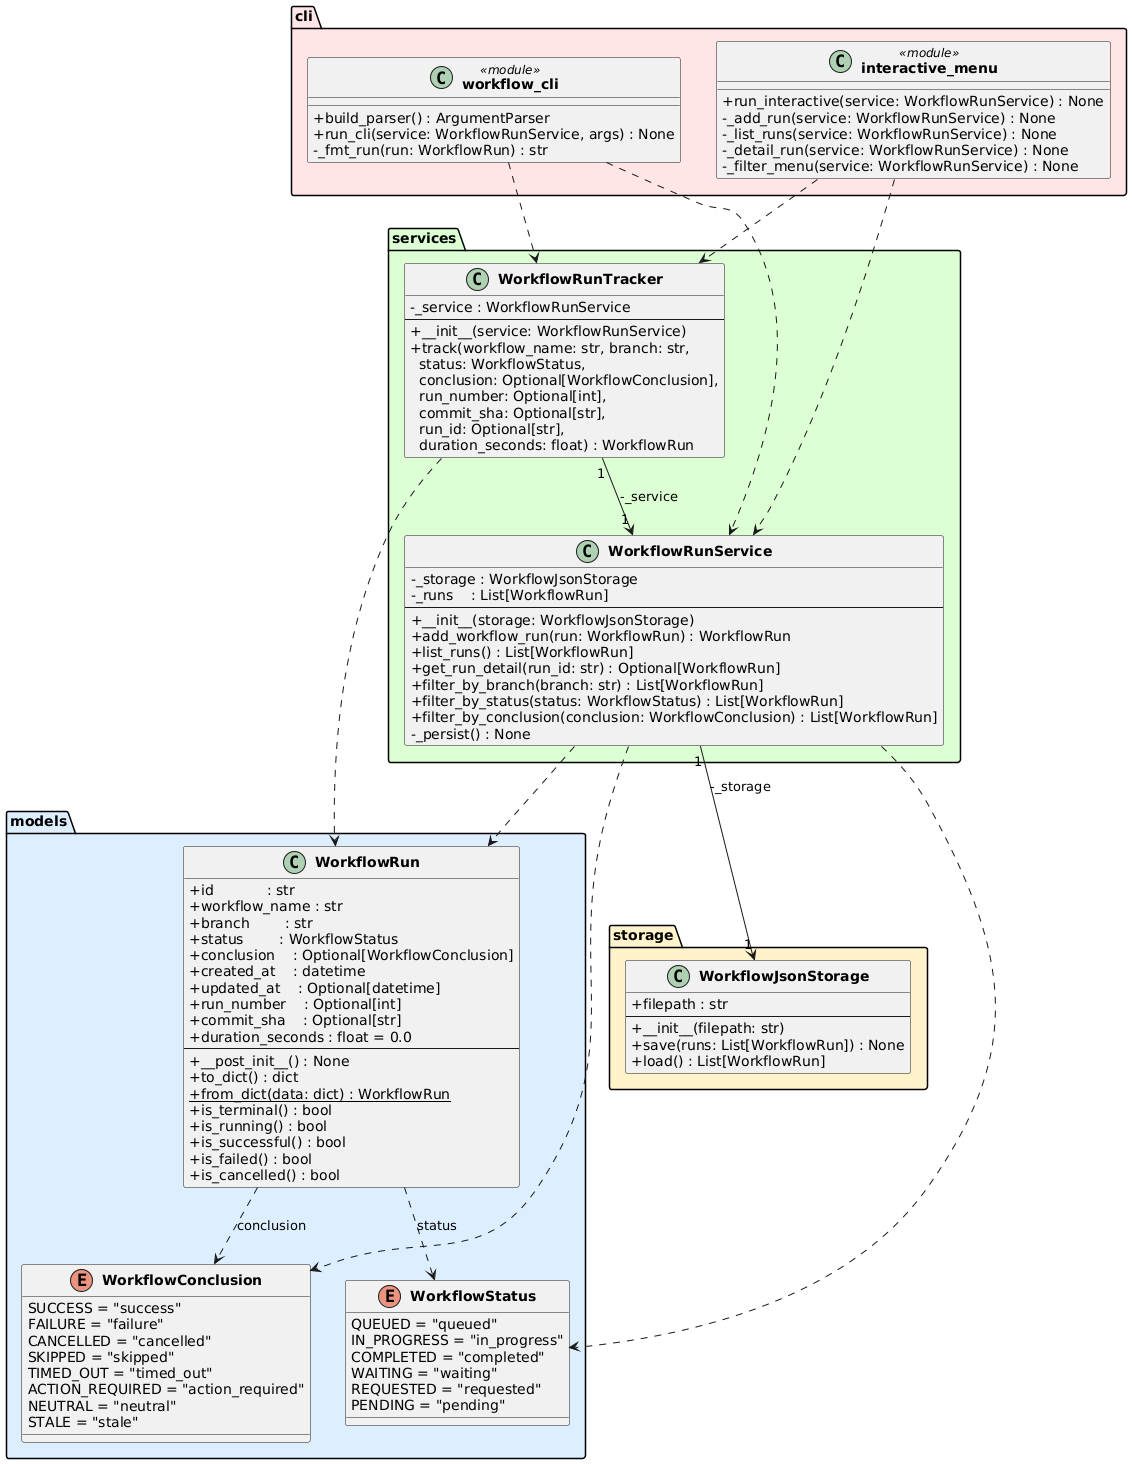

The diagram above was rendered by PlantUML. Its source (embedded in the PNG):
@startuml class_diagram

skinparam classAttributeIconSize 0
skinparam classFontStyle bold

package "models" #DDEEFF {
    enum WorkflowStatus {
        QUEUED = "queued"
        IN_PROGRESS = "in_progress"
        COMPLETED = "completed"
        WAITING = "waiting"
        REQUESTED = "requested"
        PENDING = "pending"
    }

    enum WorkflowConclusion {
        SUCCESS = "success"
        FAILURE = "failure"
        CANCELLED = "cancelled"
        SKIPPED = "skipped"
        TIMED_OUT = "timed_out"
        ACTION_REQUIRED = "action_required"
        NEUTRAL = "neutral"
        STALE = "stale"
    }

    class WorkflowRun {
        +id            : str
        +workflow_name : str
        +branch        : str
        +status        : WorkflowStatus
        +conclusion    : Optional[WorkflowConclusion]
        +created_at    : datetime
        +updated_at    : Optional[datetime]
        +run_number    : Optional[int]
        +commit_sha    : Optional[str]
        +duration_seconds : float = 0.0
        --
        +__post_init__() : None
        +to_dict() : dict
        +{static} from_dict(data: dict) : WorkflowRun
        +is_terminal() : bool
        +is_running() : bool
        +is_successful() : bool
        +is_failed() : bool
        +is_cancelled() : bool
    }
}

package "storage" #FFF3CC {
    class WorkflowJsonStorage {
        +filepath : str
        --
        +__init__(filepath: str)
        +save(runs: List[WorkflowRun]) : None
        +load() : List[WorkflowRun]
    }
}

package "services" #DDFFD4 {
    class WorkflowRunService {
        -_storage : WorkflowJsonStorage
        -_runs    : List[WorkflowRun]
        --
        +__init__(storage: WorkflowJsonStorage)
        +add_workflow_run(run: WorkflowRun) : WorkflowRun
        +list_runs() : List[WorkflowRun]
        +get_run_detail(run_id: str) : Optional[WorkflowRun]
        +filter_by_branch(branch: str) : List[WorkflowRun]
        +filter_by_status(status: WorkflowStatus) : List[WorkflowRun]
        +filter_by_conclusion(conclusion: WorkflowConclusion) : List[WorkflowRun]
        -_persist() : None
    }

    class WorkflowRunTracker {
        -_service : WorkflowRunService
        --
        +__init__(service: WorkflowRunService)
        +track(workflow_name: str, branch: str,\n  status: WorkflowStatus,\n  conclusion: Optional[WorkflowConclusion],\n  run_number: Optional[int],\n  commit_sha: Optional[str],\n  run_id: Optional[str],\n  duration_seconds: float) : WorkflowRun
    }
}

package "cli" #FFE5E5 {
    class "workflow_cli" <<module>> {
        +build_parser() : ArgumentParser
        +run_cli(service: WorkflowRunService, args) : None
        -_fmt_run(run: WorkflowRun) : str
    }

    class "interactive_menu" <<module>> {
        +run_interactive(service: WorkflowRunService) : None
        -_add_run(service: WorkflowRunService) : None
        -_list_runs(service: WorkflowRunService) : None
        -_detail_run(service: WorkflowRunService) : None
        -_filter_menu(service: WorkflowRunService) : None
    }
}

WorkflowRun                ..>  WorkflowStatus        : status
WorkflowRun                ..>  WorkflowConclusion    : conclusion
WorkflowRunService    "1" --> "1" WorkflowJsonStorage : -_storage
WorkflowRunService         ..>  WorkflowRun
WorkflowRunService         ..>  WorkflowStatus
WorkflowRunService         ..>  WorkflowConclusion
WorkflowRunTracker    "1" --> "1" WorkflowRunService  : -_service
WorkflowRunTracker         ..>  WorkflowRun
"workflow_cli"             ..>  WorkflowRunService
"workflow_cli"             ..>  WorkflowRunTracker
"interactive_menu"         ..>  WorkflowRunService
"interactive_menu"         ..>  WorkflowRunTracker

@enduml